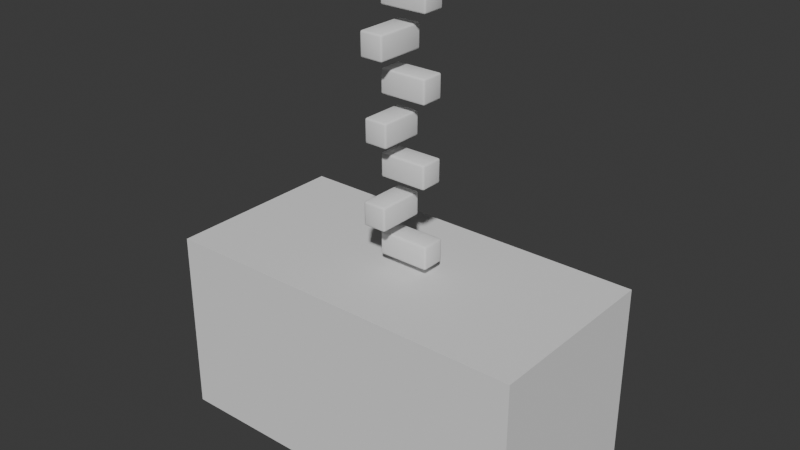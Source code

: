 # Source: wallcorner.blend  (saved by Blender 5.0.119; exported with 4.5.12 LTS)
import bpy
from mathutils import Matrix  # noqa: F401  (used for matrix-valued properties, if any)

bpy.ops.wm.read_factory_settings(use_empty=True)
scene = bpy.context.scene
scene.name = 'Scene'

# ---- collections
col_collection = bpy.data.collections.new('Collection'); scene.collection.children.link(col_collection)
col_realbuildingmain = bpy.data.collections.new('realbuildingmain'); col_collection.children.link(col_realbuildingmain)
col_unit = bpy.data.collections.new('unit'); scene.collection.children.link(col_unit)

# ---- images (referenced by path relative to the original .blend; pixels are not part of the script)
import os
ASSET_DIR = os.environ.get("B2B_ASSET_DIR", "")  # directory of the original .blend (textures are referenced by path, not embedded)
HERE = os.path.dirname(os.path.abspath(__file__))  # packed textures are extracted next to this script under _unpacked/

def load_image(name, relpath, width, height, colorspace="sRGB"):
    """Load a texture the original file referenced (path relative to the .blend, or extracted next to this script)."""
    p = next((c for c in (os.path.join(HERE, relpath), os.path.join(ASSET_DIR, relpath)) if relpath and os.path.exists(c)), "")
    if p:
        img = bpy.data.images.load(p, check_existing=True)
        img.name = name
    else:  # same state as the original file: an image datablock whose file is absent (Cycles renders it pink)
        img = bpy.data.images.new(name, width, height)
        img.source = "FILE"
        img.filepath = "//" + (relpath or name)
    img.colorspace_settings.name = colorspace
    return img
img_pbr_bridge_cubeld_004_0_displacement_png_001 = load_image('pbr_bridge_Cubeld.004_0_Displacement.png.001', 'textures/pbr_bridge_Cubeld.004_0_Displacement.png', 1024, 1024, 'Non-Color')
img_pbr_bridge_cubeld_004_0_basecolor_png_002 = load_image('pbr_bridge_Cubeld.004_0_BaseColor.png.002', 'textures/pbr_bridge_Cubeld.004_0_BaseColor.png', 1024, 1024, 'sRGB')
img_pbr_bridge_cubeld_004_0_metallic_png_001 = load_image('pbr_bridge_Cubeld.004_0_Metallic.png.001', 'textures/pbr_bridge_Cubeld.004_0_Metallic.png', 1024, 1024, 'Non-Color')
img_pbr_bridge_cubeld_004_0_roughness_png_001 = load_image('pbr_bridge_Cubeld.004_0_Roughness.png.001', 'textures/pbr_bridge_Cubeld.004_0_Roughness.png', 1024, 1024, 'Non-Color')
img_pbr_bridge_cubeld_004_0_normal_png_001 = load_image('pbr_bridge_Cubeld.004_0_Normal.png.001', 'textures/pbr_bridge_Cubeld.004_0_Normal.png', 1024, 1024, 'Non-Color')
img_pbr_bridge_cubeld_004_0_basecolor_png_004 = load_image('pbr_bridge_Cubeld.004_0_BaseColor.png.004', 'textures/pbr_bridge_Cubeld.004_0_BaseColor.png', 1024, 1024, 'sRGB')
img_pbr_bridge_cubeld_004_0_metallic_png_002 = load_image('pbr_bridge_Cubeld.004_0_Metallic.png.002', 'textures/pbr_bridge_Cubeld.004_0_Metallic.png', 1024, 1024, 'Non-Color')
img_pbr_bridge_cubeld_004_0_roughness_png_002 = load_image('pbr_bridge_Cubeld.004_0_Roughness.png.002', 'textures/pbr_bridge_Cubeld.004_0_Roughness.png', 1024, 1024, 'Non-Color')
img_pbr_bridge_cubeld_004_0_normal_png_002 = load_image('pbr_bridge_Cubeld.004_0_Normal.png.002', 'textures/pbr_bridge_Cubeld.004_0_Normal.png', 1024, 1024, 'Non-Color')
img_pbr_bridge_cubeld_004_0_displacement_png = load_image('pbr_bridge_Cubeld.004_0_Displacement.png', 'textures/pbr_bridge_Cubeld.004_0_Displacement.png', 1024, 1024, 'Non-Color')
img_pbr_bridge_cubeld_004_0_basecolor_png = load_image('pbr_bridge_Cubeld.004_0_BaseColor.png', 'textures/pbr_bridge_Cubeld.004_0_BaseColor.png', 1024, 1024, 'sRGB')
img_pbr_bridge_cubeld_004_0_metallic_png = load_image('pbr_bridge_Cubeld.004_0_Metallic.png', 'textures/pbr_bridge_Cubeld.004_0_Metallic.png', 1024, 1024, 'Non-Color')
img_pbr_bridge_cubeld_004_0_roughness_png = load_image('pbr_bridge_Cubeld.004_0_Roughness.png', 'textures/pbr_bridge_Cubeld.004_0_Roughness.png', 1024, 1024, 'Non-Color')
img_pbr_bridge_cubeld_004_0_normal_png = load_image('pbr_bridge_Cubeld.004_0_Normal.png', 'textures/pbr_bridge_Cubeld.004_0_Normal.png', 1024, 1024, 'Non-Color')

# ---- materials (node trees are filled in below, after node groups)
mat_wallcorner = bpy.data.materials.new('wallcorner')
mat_wallcorner.diffuse_color = (1.0, 0.0, 0.0, 1.0)
mat_wallcorner_white = bpy.data.materials.new('wallcorner_white')
mat_wallcorner_red = bpy.data.materials.new('wallcorner_red')

# ---- node groups
ng_buildup_corner = bpy.data.node_groups.new('buildup_corner', 'GeometryNodeTree')
_s = ng_buildup_corner.interface.new_socket(name='Geometry', in_out='OUTPUT', socket_type='NodeSocketGeometry')
_s = ng_buildup_corner.interface.new_socket(name='Geometry', in_out='INPUT', socket_type='NodeSocketGeometry')
_s = ng_buildup_corner.interface.new_socket(name='height', in_out='INPUT', socket_type='NodeSocketFloat')
_s.default_value = 0.1
_s.min_value = -1e+04
_s.max_value = 1e+04
_s = ng_buildup_corner.interface.new_socket(name='angle', in_out='INPUT', socket_type='NodeSocketFloat')
_s.default_value = 90.0
_s.min_value = -1e+04
_s.max_value = 1e+04
_s = ng_buildup_corner.interface.new_socket(name='material', in_out='INPUT', socket_type='NodeSocketMenu')
_s.default_value = 'A'
ng_buildup_corner.is_modifier = True
# nodes of 'buildup_corner' reference scene objects; filled in after objects exist

# ---- material node trees
mat_wallcorner.use_nodes = True; mat_wallcorner.node_tree.nodes.clear()
_N = mat_wallcorner.node_tree.nodes; _L = mat_wallcorner.node_tree.links
n0 = _N.new('ShaderNodeBsdfPrincipled'); n0.name = 'Principled BSDF'; n0.location = (-200, 100)
n1 = _N.new('ShaderNodeOutputMaterial'); n1.name = 'Material Output'; n1.location = (200, 100)
n2 = _N.new('ShaderNodeTexImage'); n2.name = 'Image Texture'; n2.location = (84, -876)
n2.label = 'Displacement'
n2.image = img_pbr_bridge_cubeld_004_0_displacement_png_001
n3 = _N.new('ShaderNodeDisplacement'); n3.name = 'Displacement'; n3.location = (-100, -600)
n4 = _N.new('ShaderNodeTexImage'); n4.name = 'Image Texture.001'; n4.location = (84, -36)
n4.label = 'Base Color'
n4.image = img_pbr_bridge_cubeld_004_0_basecolor_png_002
n5 = _N.new('ShaderNodeTexImage'); n5.name = 'Image Texture.002'; n5.location = (84, -316)
n5.label = 'Metallic'
n5.image = img_pbr_bridge_cubeld_004_0_metallic_png_001
n6 = _N.new('ShaderNodeTexImage'); n6.name = 'Image Texture.003'; n6.location = (84, -596)
n6.label = 'Roughness'
n6.image = img_pbr_bridge_cubeld_004_0_roughness_png_001
n7 = _N.new('ShaderNodeTexImage'); n7.name = 'Image Texture.004'; n7.location = (84, -1156)
n7.label = 'Normal'
n7.image = img_pbr_bridge_cubeld_004_0_normal_png_001
n8 = _N.new('ShaderNodeNormalMap'); n8.name = 'Normal Map'; n8.location = (-450, -820)
n9 = _N.new('ShaderNodeMapping'); n9.name = 'Mapping'; n9.location = (229, -36)
n10 = _N.new('NodeReroute'); n10.name = 'Reroute'; n10.location = (34, -672)
n10.width = 14
n10.socket_idname = 'NodeSocketVector'
n11 = _N.new('ShaderNodeTexCoord'); n11.name = 'Texture Coordinate'; n11.location = (29, -36)
n12 = _N.new('NodeFrame'); n12.name = 'Frame'; n12.location = (-1479, 136)
n12.label = 'Mapping'
n12.width = 398
n13 = _N.new('NodeFrame'); n13.name = 'Frame.001'; n13.location = (-834, 336)
n13.label = 'Textures'
n13.width = 353
n2.parent = n13
n4.parent = n13
n5.parent = n13
n6.parent = n13
n7.parent = n13
n9.parent = n12
n10.parent = n13
n11.parent = n12
_L.new(n0.outputs[0], n1.inputs[0])
_L.new(n2.outputs[0], n3.inputs[0])
_L.new(n3.outputs[0], n1.inputs[2])
_L.new(n4.outputs[0], n0.inputs[0])
_L.new(n5.outputs[0], n0.inputs[1])
_L.new(n6.outputs[0], n0.inputs[2])
_L.new(n7.outputs[0], n8.inputs[1])
_L.new(n8.outputs[0], n0.inputs[5])
_L.new(n10.outputs[0], n4.inputs[0])
_L.new(n10.outputs[0], n5.inputs[0])
_L.new(n10.outputs[0], n6.inputs[0])
_L.new(n10.outputs[0], n2.inputs[0])
_L.new(n10.outputs[0], n7.inputs[0])
_L.new(n9.outputs[0], n10.inputs[0])
_L.new(n11.outputs[2], n9.inputs[0])
n1.is_active_output = True
mat_wallcorner_white.use_nodes = True; mat_wallcorner_white.node_tree.nodes.clear()
_N = mat_wallcorner_white.node_tree.nodes; _L = mat_wallcorner_white.node_tree.links
n0 = _N.new('ShaderNodeBsdfPrincipled'); n0.name = 'Principled BSDF'; n0.location = (-200, 100)
n1 = _N.new('ShaderNodeOutputMaterial'); n1.name = 'Material Output'; n1.location = (200, 100)
n2 = _N.new('ShaderNodeTexImage'); n2.name = 'Image Texture.001'; n2.location = (84, -36)
n2.label = 'Base Color'
n2.image = img_pbr_bridge_cubeld_004_0_basecolor_png_004
n3 = _N.new('ShaderNodeTexImage'); n3.name = 'Image Texture.002'; n3.location = (84, -316)
n3.label = 'Metallic'
n3.image = img_pbr_bridge_cubeld_004_0_metallic_png_002
n4 = _N.new('ShaderNodeTexImage'); n4.name = 'Image Texture.003'; n4.location = (84, -596)
n4.label = 'Roughness'
n4.image = img_pbr_bridge_cubeld_004_0_roughness_png_002
n5 = _N.new('ShaderNodeTexImage'); n5.name = 'Image Texture.004'; n5.location = (84, -1156)
n5.label = 'Normal'
n5.image = img_pbr_bridge_cubeld_004_0_normal_png_002
n6 = _N.new('ShaderNodeNormalMap'); n6.name = 'Normal Map'; n6.location = (-450, -820)
n7 = _N.new('ShaderNodeMapping'); n7.name = 'Mapping'; n7.location = (229, -36)
n8 = _N.new('NodeReroute'); n8.name = 'Reroute'; n8.location = (34, -672)
n8.width = 14
n8.socket_idname = 'NodeSocketVector'
n9 = _N.new('ShaderNodeTexCoord'); n9.name = 'Texture Coordinate'; n9.location = (29, -36)
n10 = _N.new('NodeFrame'); n10.name = 'Frame'; n10.location = (-1479, 136)
n10.label = 'Mapping'
n10.width = 398
n11 = _N.new('NodeFrame'); n11.name = 'Frame.001'; n11.location = (-834, 336)
n11.label = 'Textures'
n11.width = 353
n2.parent = n11
n3.parent = n11
n4.parent = n11
n5.parent = n11
n7.parent = n10
n8.parent = n11
n9.parent = n10
_L.new(n0.outputs[0], n1.inputs[0])
_L.new(n2.outputs[0], n0.inputs[0])
_L.new(n3.outputs[0], n0.inputs[1])
_L.new(n4.outputs[0], n0.inputs[2])
_L.new(n5.outputs[0], n6.inputs[1])
_L.new(n6.outputs[0], n0.inputs[5])
_L.new(n8.outputs[0], n2.inputs[0])
_L.new(n8.outputs[0], n3.inputs[0])
_L.new(n8.outputs[0], n4.inputs[0])
_L.new(n8.outputs[0], n5.inputs[0])
_L.new(n7.outputs[0], n8.inputs[0])
_L.new(n9.outputs[2], n7.inputs[0])
n1.is_active_output = True
mat_wallcorner_red.use_nodes = True; mat_wallcorner_red.node_tree.nodes.clear()
_N = mat_wallcorner_red.node_tree.nodes; _L = mat_wallcorner_red.node_tree.links
n0 = _N.new('ShaderNodeBsdfPrincipled'); n0.name = 'Principled BSDF'; n0.location = (-200, 100)
n1 = _N.new('ShaderNodeOutputMaterial'); n1.name = 'Material Output'; n1.location = (200, 100)
n2 = _N.new('ShaderNodeTexImage'); n2.name = 'Image Texture'; n2.location = (84, -876)
n2.label = 'Displacement'
n2.image = img_pbr_bridge_cubeld_004_0_displacement_png
n3 = _N.new('ShaderNodeDisplacement'); n3.name = 'Displacement'; n3.location = (-100, -600)
n4 = _N.new('ShaderNodeTexImage'); n4.name = 'Image Texture.001'; n4.location = (84, -36)
n4.label = 'Base Color'
n4.image = img_pbr_bridge_cubeld_004_0_basecolor_png
n5 = _N.new('ShaderNodeTexImage'); n5.name = 'Image Texture.002'; n5.location = (84, -316)
n5.label = 'Metallic'
n5.image = img_pbr_bridge_cubeld_004_0_metallic_png
n6 = _N.new('ShaderNodeTexImage'); n6.name = 'Image Texture.003'; n6.location = (84, -596)
n6.label = 'Roughness'
n6.image = img_pbr_bridge_cubeld_004_0_roughness_png
n7 = _N.new('ShaderNodeTexImage'); n7.name = 'Image Texture.004'; n7.location = (84, -1156)
n7.label = 'Normal'
n7.image = img_pbr_bridge_cubeld_004_0_normal_png
n8 = _N.new('ShaderNodeNormalMap'); n8.name = 'Normal Map'; n8.location = (-450, -820)
n9 = _N.new('ShaderNodeMapping'); n9.name = 'Mapping'; n9.location = (229, -36)
n10 = _N.new('NodeReroute'); n10.name = 'Reroute'; n10.location = (34, -672)
n10.width = 14
n10.socket_idname = 'NodeSocketVector'
n11 = _N.new('ShaderNodeTexCoord'); n11.name = 'Texture Coordinate'; n11.location = (29, -36)
n12 = _N.new('NodeFrame'); n12.name = 'Frame'; n12.location = (-1479, 136)
n12.label = 'Mapping'
n12.width = 398
n13 = _N.new('NodeFrame'); n13.name = 'Frame.001'; n13.location = (-834, 336)
n13.label = 'Textures'
n13.width = 353
n2.parent = n13
n4.parent = n13
n5.parent = n13
n6.parent = n13
n7.parent = n13
n9.parent = n12
n10.parent = n13
n11.parent = n12
_L.new(n0.outputs[0], n1.inputs[0])
_L.new(n2.outputs[0], n3.inputs[0])
_L.new(n3.outputs[0], n1.inputs[2])
_L.new(n4.outputs[0], n0.inputs[0])
_L.new(n5.outputs[0], n0.inputs[1])
_L.new(n6.outputs[0], n0.inputs[2])
_L.new(n7.outputs[0], n8.inputs[1])
_L.new(n8.outputs[0], n0.inputs[5])
_L.new(n10.outputs[0], n4.inputs[0])
_L.new(n10.outputs[0], n5.inputs[0])
_L.new(n10.outputs[0], n6.inputs[0])
_L.new(n10.outputs[0], n2.inputs[0])
_L.new(n10.outputs[0], n7.inputs[0])
_L.new(n9.outputs[0], n10.inputs[0])
_L.new(n11.outputs[2], n9.inputs[0])
n1.is_active_output = True

# ---- world
world_world = bpy.data.worlds.new('World'); scene.world = world_world
world_world.use_nodes = True; world_world.node_tree.nodes.clear()
_N = world_world.node_tree.nodes; _L = world_world.node_tree.links
n0 = _N.new('ShaderNodeOutputWorld'); n0.name = 'World Output'; n0.location = (200, 100)
n1 = _N.new('ShaderNodeBackground'); n1.name = 'Background'; n1.location = (-200, 100)
n1.inputs[0].default_value = (0.05088, 0.05088, 0.05088, 1.0)
_L.new(n1.outputs[0], n0.inputs[0])
n0.is_active_output = True
world_world.color = (0.05088, 0.05088, 0.05088)
world_world.sun_shadow_jitter_overblur = 0.0

# ---- meshes
me_vert_014 = bpy.data.meshes.new('Vert.014')
me_vert_014.from_pydata([(8.941e-08, 0.0, -5.96e-08), (8.941e-08, 0.0, 3.716)], [(0, 1)], [])
me_vert_014.update()
me_cube_060 = bpy.data.meshes.new('Cube.060')
me_cube_060.from_pydata([(-2.0, 1.0, -1.0), (2.0, 1.0, -1.0), (-2.0, -1.0, -1.0), (2.0, -1.0, -1.0), (-2.0, 1.0, 1.0), (2.0, 1.0, 1.0), (-2.0, -1.0, 1.0), (2.0, -1.0, 1.0)], [], [(0, 1, 3, 2), (2, 3, 7, 6), (6, 7, 5, 4), (4, 5, 1, 0), (2, 6, 4, 0), (7, 3, 1, 5)])
_uv = me_cube_060.uv_layers.new(name='UVMap')
_uv.uv.foreach_set('vector', [0.9648, 0.2604, 0.9648, 0.7409, 0.7245, 0.7409, 0.7245, 0.2604, 0.7245, 0.2604, 0.7245, 0.7409, 0.4843, 0.7409, 0.4843, 0.2604, 0.4843, 0.2604, 0.4843, 0.7409, 0.2441, 0.7409, 0.2441, 0.2604, 0.2441, 0.2604, 0.2441, 0.7409, 0.003861, 0.7409, 0.003861, 0.2604, 0.4843, 0.0202, 0.4843, 0.2604, 0.2441, 0.2604, 0.2441, 0.0202, 0.4843, 0.7409, 0.4843, 0.9811, 0.2441, 0.9811, 0.2441, 0.7409])
me_cube_060.update()

# ---- objects
ob_wallcorner_014 = bpy.data.objects.new('wallcorner.014', me_vert_014)
ob_cubeld = bpy.data.objects.new('Cubeld', me_cube_060)
_N = ng_buildup_corner.nodes; _L = ng_buildup_corner.links
n0 = _N.new('NodeGroupInput'); n0.name = 'Group Input'; n0.location = (-3025, 144)
n1 = _N.new('NodeGroupOutput'); n1.name = 'Group Output'; n1.location = (3632, 2)
n2 = _N.new('GeometryNodeMeshToCurve'); n2.name = 'Mesh to Curve'; n2.location = (-1866, -13)
n3 = _N.new('GeometryNodeCurveToPoints'); n3.name = 'Curve to Points'; n3.location = (-1498, 284)
n3.width = 160
n4 = _N.new('GeometryNodeViewer'); n4.name = 'Viewer'; n4.location = (3626, 483)
n4.data_type = 'FLOAT_VECTOR'
n4.inputs[1].default_value = (0.0, 0.0, 0.0)
n5 = _N.new('GeometryNodeInstanceOnPoints'); n5.name = 'Instance on Points'; n5.location = (429, 341)
n6 = _N.new('GeometryNodeMeshCube'); n6.name = 'Cube'; n6.location = (-2240, 567)
n7 = _N.new('ShaderNodeCombineXYZ'); n7.name = 'Combine XYZ'; n7.location = (-2461, 521)
n8 = _N.new('ShaderNodeMath'); n8.name = 'Math'; n8.location = (-2843, 658)
n8.operation = 'MULTIPLY'
n8.inputs[1].default_value = 2.0
n9 = _N.new('GeometryNodeInputIndex'); n9.name = 'Index'; n9.location = (-1076, -431)
n10 = _N.new('FunctionNodeIntegerMath'); n10.name = 'Integer Math'; n10.location = (-872, -327)
n10.operation = 'MODULO'
n10.inputs[1].default_value = 2
n11 = _N.new('ShaderNodeVectorMath'); n11.name = 'Vector Math'; n11.location = (-578, 80)
n11.operation = 'MULTIPLY'
n12 = _N.new('GeometryNodeTransform'); n12.name = 'Transform Geometry'; n12.location = (-401, 610)
n13 = _N.new('NodeGroupInput'); n13.name = 'Group Input.002'; n13.location = (-1138, 1101)
n14 = _N.new('ShaderNodeCombineXYZ'); n14.name = 'Combine XYZ.001'; n14.location = (-735, 1014)
n15 = _N.new('ShaderNodeMath'); n15.name = 'Math.001'; n15.location = (-935, 1097)
n15.operation = 'MULTIPLY'
n15.inputs[1].default_value = -0.5
n16 = _N.new('GeometryNodeRealizeInstances'); n16.name = 'Realize Instances'; n16.location = (1832, 316)
n17 = _N.new('GeometryNodeSetPosition'); n17.name = 'Set Position.001'; n17.location = (3332, 337)
n18 = _N.new('ShaderNodeCombineXYZ'); n18.name = 'Combine XYZ.002'; n18.location = (253, -25)
n18.inputs[1].default_value = 1.0
n18.inputs[2].default_value = 1.0
n19 = _N.new('FunctionNodeRandomValue'); n19.name = 'Random Value.002'; n19.location = (11, -55)
n19.inputs[2].default_value = 0.9
n19.inputs[3].default_value = 1.1
n20 = _N.new('GeometryNodeStoreNamedAttribute'); n20.name = 'Store Named Attribute'; n20.location = (-1412, 698)
n20.data_type = 'FLOAT2'
n20.domain = 'CORNER'
n20.inputs[2].default_value = 'UV'
n21 = _N.new('GeometryNodeSetMaterial'); n21.name = 'Set Material'; n21.location = (2557, 226)
n22 = _N.new('GeometryNodeObjectInfo'); n22.name = 'Object Info'; n22.location = (-2344, 1216)
n22.inputs[0].default_value = ob_cubeld
n23 = _N.new('GeometryNodeSampleIndex'); n23.name = 'Sample Index'; n23.location = (-2016, 1096)
n23.data_type = 'FLOAT_VECTOR'
n23.domain = 'CORNER'
n24 = _N.new('GeometryNodeInputNamedAttribute'); n24.name = 'Named Attribute'; n24.location = (-2382, 994)
n24.data_type = 'FLOAT_VECTOR'
n24.inputs[0].default_value = 'UVMap'
n25 = _N.new('GeometryNodeInputIndex'); n25.name = 'Index.002'; n25.location = (-2339, 867)
n26 = _N.new('ShaderNodeVectorMath'); n26.name = 'Vector Math.001'; n26.location = (-1658, 1116)
n26.operation = 'SCALE'
n26.inputs[3].default_value = 0.5
n27 = _N.new('GeometryNodeSetShadeSmooth'); n27.name = 'Set Shade Smooth'; n27.location = (2819, 483)
n28 = _N.new('GeometryNodeStoreNamedAttribute'); n28.name = 'Store Named Attribute.001'; n28.location = (1289, 363)
n28.data_type = 'FLOAT_VECTOR'
n28.domain = 'INSTANCE'
n28.inputs[2].default_value = 'UVOffset'
n29 = _N.new('GeometryNodeInputIndex'); n29.name = 'Index.003'; n29.location = (532, -10)
n30 = _N.new('FunctionNodeRandomValue'); n30.name = 'Random Value.003'; n30.location = (722, 149)
n30.data_type = 'INT'
n30.inputs[4].default_value = -1
n30.inputs[5].default_value = 1
n30.inputs[8].default_value = 271
n31 = _N.new('FunctionNodeRandomValue'); n31.name = 'Random Value.004'; n31.location = (718, -28)
n31.data_type = 'INT'
n31.inputs[4].default_value = -1
n31.inputs[5].default_value = 1
n31.inputs[8].default_value = 430
n32 = _N.new('ShaderNodeCombineXYZ'); n32.name = 'Combine XYZ.003'; n32.location = (905, 65)
n33 = _N.new('ShaderNodeVectorMath'); n33.name = 'Vector Math.002'; n33.location = (1117, -133)
n33.operation = 'SCALE'
n33.inputs[3].default_value = 0.5
n34 = _N.new('GeometryNodeInputNamedAttribute'); n34.name = 'Named Attribute.001'; n34.location = (1655, 17)
n34.data_type = 'FLOAT_VECTOR'
n34.inputs[0].default_value = 'UV'
n35 = _N.new('GeometryNodeStoreNamedAttribute'); n35.name = 'Store Named Attribute.003'; n35.location = (2203, 207)
n35.data_type = 'FLOAT2'
n35.domain = 'CORNER'
n35.inputs[2].default_value = 'UVMap'
n36 = _N.new('ShaderNodeVectorMath'); n36.name = 'Vector Math.004'; n36.location = (1972, -108)
n37 = _N.new('GeometryNodeInputNamedAttribute'); n37.name = 'Named Attribute.002'; n37.location = (1638, -268)
n37.data_type = 'FLOAT_VECTOR'
n37.inputs[0].default_value = 'UVOffset'
n38 = _N.new('NodeGroupInput'); n38.name = 'Group Input.001'; n38.location = (-1983, -209)
n39 = _N.new('ShaderNodeCombineXYZ'); n39.name = 'Combine XYZ.004'; n39.location = (-1749, -225)
n40 = _N.new('FunctionNodeRotateEuler'); n40.name = 'Rotate Euler'; n40.location = (-1194, -136)
n41 = _N.new('GeometryNodeMenuSwitch'); n41.name = 'Menu Switch'; n41.location = (2440, 16)
n41.enum_items.clear()
_it = n41.enum_items.new('A')
_it = n41.enum_items.new('B')
_it = n41.enum_items.new('Material')
n41.enum_definition.enum_definition.enum_definition.enum_definition.data_type = 'MATERIAL'
n41.enum_definition.enum_definition.enum_definition.data_type = 'MATERIAL'
n41.enum_definition.enum_definition.data_type = 'MATERIAL'
n41.enum_definition.data_type = 'MATERIAL'
n41.data_type = 'MATERIAL'
n42 = _N.new('NodeGroupInput'); n42.name = 'Group Input.003'; n42.location = (2200, 16)
n43 = _N.new('GeometryNodeInputMaterial'); n43.name = 'Material'; n43.location = (2201, -147)
n43.material = mat_wallcorner
n44 = _N.new('GeometryNodeInputMaterial'); n44.name = 'Material.001'; n44.location = (2201, -214)
n44.material = mat_wallcorner_white
n45 = _N.new('GeometryNodeInputMaterial'); n45.name = 'Material.002'; n45.location = (2211, -288)
n45.material = mat_wallcorner_red
_L.new(n0.outputs[0], n2.inputs[0])
_L.new(n2.outputs[0], n3.inputs[0])
_L.new(n3.outputs[0], n5.inputs[0])
_L.new(n7.outputs[0], n6.inputs[0])
_L.new(n0.outputs[1], n3.inputs[2])
_L.new(n0.outputs[1], n8.inputs[0])
_L.new(n0.outputs[1], n7.inputs[1])
_L.new(n0.outputs[1], n7.inputs[2])
_L.new(n8.outputs[0], n7.inputs[0])
_L.new(n9.outputs[0], n10.inputs[0])
_L.new(n10.outputs[0], n11.inputs[1])
_L.new(n11.outputs[0], n5.inputs[5])
_L.new(n14.outputs[0], n12.inputs[1])
_L.new(n13.outputs[1], n15.inputs[0])
_L.new(n15.outputs[0], n14.inputs[0])
_L.new(n17.outputs[0], n4.inputs[0])
_L.new(n17.outputs[0], n1.inputs[0])
_L.new(n12.outputs[0], n5.inputs[2])
_L.new(n18.outputs[0], n5.inputs[6])
_L.new(n19.outputs[1], n18.inputs[0])
_L.new(n6.outputs[0], n20.inputs[0])
_L.new(n22.outputs[4], n23.inputs[0])
_L.new(n24.outputs[0], n23.inputs[1])
_L.new(n25.outputs[0], n23.inputs[2])
_L.new(n23.outputs[0], n26.inputs[0])
_L.new(n26.outputs[0], n20.inputs[3])
_L.new(n20.outputs[0], n12.inputs[0])
_L.new(n21.outputs[0], n27.inputs[0])
_L.new(n27.outputs[0], n17.inputs[0])
_L.new(n5.outputs[0], n28.inputs[0])
_L.new(n29.outputs[0], n30.inputs[7])
_L.new(n29.outputs[0], n31.inputs[7])
_L.new(n30.outputs[2], n32.inputs[0])
_L.new(n31.outputs[2], n32.inputs[1])
_L.new(n32.outputs[0], n33.inputs[0])
_L.new(n33.outputs[0], n28.inputs[3])
_L.new(n28.outputs[0], n16.inputs[0])
_L.new(n16.outputs[0], n35.inputs[0])
_L.new(n34.outputs[0], n36.inputs[0])
_L.new(n36.outputs[0], n35.inputs[3])
_L.new(n37.outputs[0], n36.inputs[1])
_L.new(n35.outputs[0], n21.inputs[0])
_L.new(n40.outputs[0], n11.inputs[0])
_L.new(n38.outputs[2], n39.inputs[2])
_L.new(n39.outputs[0], n40.inputs[1])
_L.new(n42.outputs[3], n41.inputs[0])
_L.new(n43.outputs[0], n41.inputs[1])
_L.new(n41.outputs[0], n21.inputs[2])
_L.new(n44.outputs[0], n41.inputs[2])
_L.new(n45.outputs[0], n41.inputs[3])
n1.is_active_output = True

# ---- transforms, parenting, visibility, modifiers, constraints
ob_wallcorner_014.location = (0.0, 0.0, 0.0)
ob_wallcorner_014.rotation_euler = (0.0, -0.0, 1.571)
_m = ob_wallcorner_014.modifiers.new('GeometryNodes', 'NODES')
_m.node_group = ng_buildup_corner
_gi = [s.identifier for s in ng_buildup_corner.interface.items_tree if s.item_type == 'SOCKET' and s.in_out == 'INPUT']
_m[_gi[1]] = 0.25  # height
_m[_gi[2]] = 1.571  # angle
_m[_gi[3]] = 0  # material
_m.open_manage_panel = True
_m = ob_wallcorner_014.modifiers.new('Bevel', 'BEVEL')
_m.width = 0.02
_m.width_pct = 0.02
_m.segments = 2
ob_cubeld.location = (0.0, 0.0, 0.0)

# ---- collection membership
col_realbuildingmain.objects.link(ob_wallcorner_014)
col_unit.objects.link(ob_cubeld)

# ---- scene / render settings (as saved in the file)
scene.frame_start = 1; scene.frame_end = 250; scene.frame_set(1)
scene.render.engine = 'BLENDER_EEVEE_NEXT'
scene.render.bake_bias = 0.0
scene.render.bake_samples = 0
scene.cycles.sampling_pattern = 'TABULATED_SOBOL'
scene.eevee.use_volume_custom_range = False
bpy.context.view_layer.update()

# ---- added for rendering (the .blend has no active camera and no usable light): camera, sun
cam_auto = bpy.data.cameras.new('AutoCamera')
cam_auto.lens = 50.0
cam_auto.sensor_width = 36.0
cam_auto.clip_end = 1000.0
ob_auto_camera = bpy.data.objects.new('AutoCamera', cam_auto)
scene.collection.objects.link(ob_auto_camera)
ob_auto_camera.location = (6.09787, -7.31745, 6.2989)
ob_auto_camera.rotation_euler = (1.09748, -7.21219e-08, 0.694738)
scene.camera = ob_auto_camera
light_auto_sun = bpy.data.lights.new('AutoSun', 'SUN')
light_auto_sun.energy = 3.0
light_auto_sun.angle = 0.0523599
ob_auto_sun = bpy.data.objects.new('AutoSun', light_auto_sun)
scene.collection.objects.link(ob_auto_sun)
ob_auto_sun.rotation_euler = (0.872665, 0.174533, 0.523599)
bpy.context.view_layer.update()
